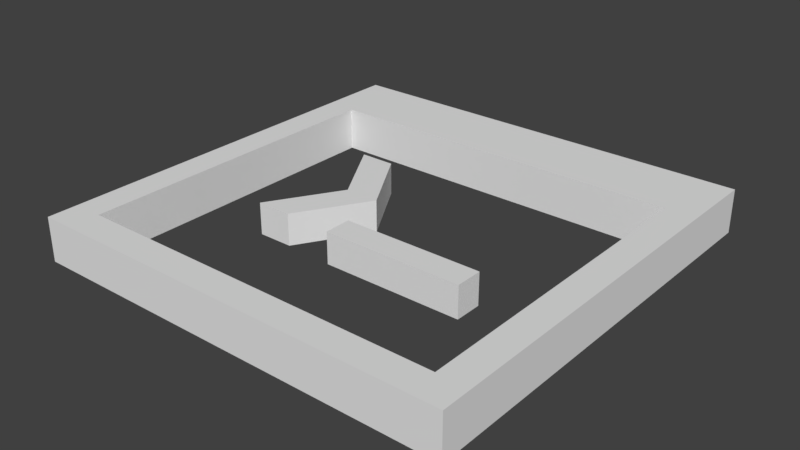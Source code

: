 # Source: console.blend  (saved by Blender 2.79.0; exported with 4.5.12 LTS)
import bpy
from mathutils import Matrix  # noqa: F401  (used for matrix-valued properties, if any)

bpy.ops.wm.read_factory_settings(use_empty=True)
scene = bpy.context.scene
scene.name = 'Scene'

# ---- collections
col_collection_1 = bpy.data.collections.new('Collection 1'); scene.collection.children.link(col_collection_1)

# ---- world
world_world = bpy.data.worlds.new('World'); scene.world = world_world
world_world.color = (0.05088, 0.05088, 0.05088)
world_world.use_sun_shadow = False
world_world.sun_shadow_jitter_overblur = 0.0
world_world.cycles.sampling_method = 'MANUAL'

# ---- meshes
me_cube_002 = bpy.data.meshes.new('Cube.002')
me_cube_002.from_pydata([(-1.0, -1.0, -1.0), (-1.0, -1.0, 1.0), (-1.0, 1.0, -1.0), (-1.0, 1.0, 1.0), (1.0, -1.0, -1.0), (1.0, -1.0, 1.0), (1.0, 1.0, -1.0), (1.0, 1.0, 1.0), (-1.703, -0.7999, -1.0), (-1.703, -0.7999, 1.0), (-2.198, -0.7999, -1.0), (-2.198, -0.7999, 1.0), (-1.703, 9.499, -1.0), (-1.703, 9.499, 1.0), (-2.198, 9.499, -1.0), (-2.198, 9.499, 1.0), (-1.95, -0.7999, -1.0), (-1.703, -0.7999, 0.0), (-1.95, -0.7999, 1.0), (-2.198, -0.7999, 0.0), (-1.599, 4.349, -1.0), (-1.599, 4.349, 1.0), (-2.198, 9.499, 0.0), (-1.95, 9.499, -1.0), (-1.95, 9.499, 1.0), (-1.703, 9.499, 0.0), (-1.104, 4.349, -1.0), (-1.104, 4.349, 1.0), (-1.352, 4.349, 1.0), (-1.352, 4.349, -1.0), (-1.104, 4.349, 0.0), (-1.95, 9.499, 0.0), (-1.599, 4.349, 0.0), (-1.95, -0.7999, 0.0), (-3.77, -11.4, 1.382), (-3.77, -11.4, -1.382), (-3.77, 20.1, 1.382), (-3.77, 20.1, -1.382), (2.347, -11.4, 1.382), (2.347, -11.4, -1.382), (2.347, 20.1, 1.382), (2.347, 20.1, -1.382), (-3.34, -9.184, 1.382), (-3.34, -9.184, -1.382), (-3.34, 17.88, 1.382), (-3.34, 17.88, -1.382), (1.916, -9.184, 1.382), (1.916, -9.184, -1.382), (1.916, 17.88, 1.382), (1.916, 17.88, -1.382), (-3.34, 14.66, -1.382), (-3.34, 14.66, 1.382), (1.916, 14.66, 1.382), (1.916, 14.66, -1.382)], [], [(0, 1, 3, 2), (2, 3, 7, 6), (6, 7, 5, 4), (4, 5, 1, 0), (2, 6, 4, 0), (7, 3, 1, 5), (33, 18, 11, 19), (32, 21, 15, 22), (31, 24, 13, 25), (30, 27, 9, 17), (29, 23, 12, 26), (28, 18, 9, 27), (24, 28, 27, 13), (15, 21, 28, 24), (21, 11, 18, 28), (16, 29, 26, 8), (10, 20, 29, 16), (20, 14, 23, 29), (26, 30, 17, 8), (12, 25, 30, 26), (25, 13, 27, 30), (23, 31, 25, 12), (14, 22, 31, 23), (22, 15, 24, 31), (20, 32, 22, 14), (10, 19, 32, 20), (19, 11, 21, 32), (16, 33, 19, 10), (8, 17, 33, 16), (17, 9, 18, 33), (34, 35, 37, 36), (36, 37, 41, 40), (40, 41, 39, 38), (38, 39, 35, 34), (42, 44, 45, 43), (49, 45, 50, 53), (48, 46, 47, 49), (46, 42, 43, 47), (34, 36, 44, 42), (37, 35, 43, 45), (36, 40, 48, 44), (41, 37, 45, 49), (40, 38, 46, 48), (39, 41, 49, 47), (38, 34, 42, 46), (35, 39, 47, 43), (51, 52, 53, 50), (45, 44, 51, 50), (48, 49, 53, 52), (44, 48, 52, 51)])
me_cube_002.use_remesh_preserve_volume = False
me_cube_002.use_remesh_preserve_attributes = False
me_cube_002.use_mirror_vertex_groups = False
me_cube_002.update()

# ---- objects
ob_cube_001 = bpy.data.objects.new('Cube.001', me_cube_002)

# ---- transforms, parenting, visibility, modifiers, constraints
ob_cube_001.location = (0.6314, -0.7493, 0.0)
ob_cube_001.scale = (0.8871, 0.1723, -0.2001)
ob_cube_001.lineart.crease_threshold = 0.0

# ---- collection membership
col_collection_1.objects.link(ob_cube_001)

# ---- scene / render settings (as saved in the file)
scene.frame_start = 1; scene.frame_end = 250; scene.frame_set(1)
scene.render.engine = 'BLENDER_EEVEE_NEXT'
scene.render.resolution_percentage = 50
scene.render.dither_intensity = 0.0
scene.cycles.use_denoising = False
scene.cycles.samples = 128
scene.cycles.sampling_pattern = 'TABULATED_SOBOL'
scene.cycles.use_adaptive_sampling = False
scene.cycles.use_light_tree = False
scene.cycles.blur_glossy = 0.0
scene.cycles.sample_clamp_indirect = 0.0
scene.view_settings.view_transform = 'Standard'
bpy.context.view_layer.update()

# ---- added for rendering (the .blend has no active camera and no usable light): camera, sun
cam_auto = bpy.data.cameras.new('AutoCamera')
cam_auto.lens = 50.0
cam_auto.sensor_width = 36.0
cam_auto.clip_end = 1000.0
ob_auto_camera = bpy.data.objects.new('AutoCamera', cam_auto)
scene.collection.objects.link(ob_auto_camera)
ob_auto_camera.location = (7.11849, -8.54219, 5.69479)
ob_auto_camera.rotation_euler = (1.09748, -7.21219e-08, 0.694738)
scene.camera = ob_auto_camera
light_auto_sun = bpy.data.lights.new('AutoSun', 'SUN')
light_auto_sun.energy = 3.0
light_auto_sun.angle = 0.0523599
ob_auto_sun = bpy.data.objects.new('AutoSun', light_auto_sun)
scene.collection.objects.link(ob_auto_sun)
ob_auto_sun.rotation_euler = (0.872665, 0.174533, 0.523599)
bpy.context.view_layer.update()
